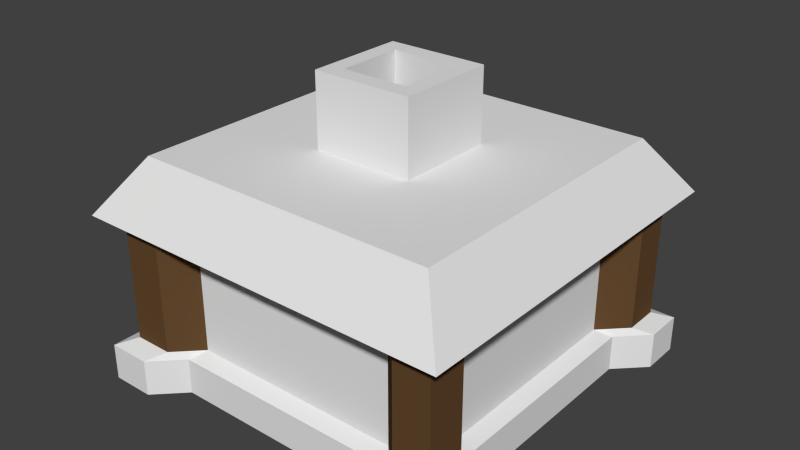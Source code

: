 # Source: Generic_Shop_Exterior.blend  (saved by Blender 2.72.0; exported with 4.5.12 LTS)
import bpy
from mathutils import Matrix  # noqa: F401  (used for matrix-valued properties, if any)

bpy.ops.wm.read_factory_settings(use_empty=True)
scene = bpy.context.scene
scene.name = 'Scene'

# ---- collections
col_collection_1 = bpy.data.collections.new('Collection 1'); scene.collection.children.link(col_collection_1)

# ---- materials (node trees are filled in below, after node groups)
mat_stones = bpy.data.materials.new('Stones')
mat_stones.alpha_threshold = 0.0
mat_stones.use_transparent_shadow = False
mat_stones.roughness = 0.5
mat_stones.line_color = (0.0, 0.0, 0.0, 1.0)
mat_roof = bpy.data.materials.new('Roof')
mat_roof.alpha_threshold = 0.0
mat_roof.use_transparent_shadow = False
mat_roof.roughness = 0.5
mat_dark = bpy.data.materials.new('Dark')
mat_dark.alpha_threshold = 0.0
mat_dark.use_transparent_shadow = False
mat_dark.diffuse_color = (0.0, 0.0, 0.0, 1.0)
mat_dark.roughness = 0.5
mat_dark.specular_intensity = 0.0
mat_wood = bpy.data.materials.new('Wood')
mat_wood.alpha_threshold = 0.0
mat_wood.use_transparent_shadow = False
mat_wood.diffuse_color = (0.1237, 0.06458, 0.02689, 1.0)
mat_wood.roughness = 0.5
mat_wood.specular_intensity = 0.05

# ---- material node trees

# ---- world
world_world = bpy.data.worlds.new('World'); scene.world = world_world
world_world.color = (0.05088, 0.05088, 0.05088)
world_world.use_sun_shadow = False
world_world.sun_shadow_jitter_overblur = 0.0
world_world.cycles.sampling_method = 'MANUAL'
world_world.cycles.sample_map_resolution = 256

# ---- meshes
me_generic_shop = bpy.data.meshes.new('Generic Shop')
me_generic_shop.from_pydata([(-2.625, -2.625, 0.75), (-2.625, 2.625, 0.75), (2.625, 2.625, 0.75), (2.625, -2.625, 0.75), (-2.1, -2.1, 1.5), (-2.1, 2.1, 1.5), (2.1, 2.1, 1.5), (2.1, -2.1, 1.5), (-0.693, -0.693, 1.5), (-0.693, 0.693, 1.5), (0.693, 0.693, 1.5), (0.693, -0.693, 1.5), (-0.693, -0.693, 2.5), (-0.693, 0.693, 2.5), (0.693, 0.693, 2.5), (0.693, -0.693, 2.5), (-0.4574, -0.4574, 2.5), (-0.4574, 0.4574, 2.5), (0.4574, 0.4574, 2.5), (0.4574, -0.4574, 2.5), (-0.4574, -0.4574, 2.0), (-0.4574, 0.4574, 2.0), (0.4574, 0.4574, 2.0), (0.4574, -0.4574, 2.0), (-2.201, -1.607, -1.6), (2.199, -1.607, -1.6), (-2.201, 1.649, -1.6), (2.199, 1.649, -1.6), (2.0, 2.0, 1.0), (2.0, -2.0, 1.0), (-2.0, -2.0, 1.0), (-2.0, 2.0, 1.0), (2.0, 1.5, -1.0), (-2.0, 1.5, -1.0), (2.0, 1.5, 1.0), (-2.0, 1.5, 1.0), (2.0, -1.46, -1.0), (2.0, -1.46, 1.0), (-2.0, -1.46, -1.0), (-2.0, -1.46, 1.0), (1.5, 2.0, -1.0), (1.5, -2.0, -1.0), (1.5, 2.0, 1.0), (1.5, -2.0, 1.0), (-2.201, 2.199, -1.6), (1.5, 1.5, 1.0), (-2.201, -2.201, -1.6), (1.5, -1.46, 1.0), (-1.46, 2.0, -1.0), (-1.46, -2.0, -1.0), (-1.46, 2.0, 1.0), (-1.46, -2.0, 1.0), (2.199, -2.201, -1.6), (2.199, 2.199, -1.6), (-1.46, 1.5, 1.0), (-1.46, -1.46, 1.0), (2.354, -2.354, -1.0), (-1.814, -2.354, 1.0), (-1.814, -2.354, -1.0), (-2.354, -1.814, 1.0), (-2.354, -1.814, -1.0), (-2.354, -2.354, 1.0), (-2.354, -2.354, -1.0), (2.354, -2.354, 1.0), (2.354, -1.814, -1.0), (2.354, -1.814, 1.0), (1.854, -2.354, -1.0), (1.854, -2.354, 1.0), (-2.354, 2.354, -1.0), (-2.354, 2.354, 1.0), (-2.354, 1.854, -1.0), (-2.354, 1.854, 1.0), (-1.814, 2.354, -1.0), (-1.814, 2.354, 1.0), (2.354, 2.354, -1.0), (2.354, 2.354, 1.0), (2.354, 1.854, -1.0), (2.354, 1.854, 1.0), (1.854, 2.354, -1.0), (1.854, 2.354, 1.0), (2.199, 1.649, -1.1), (-2.201, 1.649, -1.1), (2.199, -1.607, -1.1), (-2.201, -1.607, -1.1), (1.649, 2.199, -1.1), (1.649, -2.201, -1.1), (-1.607, 2.199, -1.1), (-1.607, -2.201, -1.1), (2.588, -2.59, -1.1), (-1.996, -2.59, -1.1), (-2.59, -1.996, -1.1), (-2.59, -2.59, -1.1), (2.588, -1.996, -1.1), (2.038, -2.59, -1.1), (-2.59, 2.588, -1.1), (-2.59, 2.038, -1.1), (-1.996, 2.588, -1.1), (2.588, 2.588, -1.1), (2.588, 2.038, -1.1), (2.038, 2.588, -1.1), (1.649, 2.199, -1.6), (1.649, -2.201, -1.6), (1.649, 1.649, -1.6), (1.649, -1.607, -1.6), (-1.607, 2.199, -1.6), (-1.607, -2.201, -1.6), (-1.607, 1.649, -1.6), (-1.607, -1.607, -1.6), (2.588, -2.59, -1.6), (-1.996, -2.59, -1.6), (-2.59, -1.996, -1.6), (-2.59, -2.59, -1.6), (2.588, -1.996, -1.6), (2.038, -2.59, -1.6), (-2.59, 2.588, -1.6), (-2.59, 2.038, -1.6), (-1.996, 2.588, -1.6), (2.588, 2.588, -1.6), (2.588, 2.038, -1.6), (2.038, 2.588, -1.6)], [], [(4, 5, 1, 0), (5, 6, 2, 1), (6, 7, 3, 2), (7, 4, 0, 3), (0, 1, 2, 3), (4, 7, 11, 8), (8, 11, 15, 12), (7, 6, 10, 11), (6, 5, 9, 10), (5, 4, 8, 9), (12, 15, 19, 16), (11, 10, 14, 15), (10, 9, 13, 14), (9, 8, 12, 13), (16, 19, 23, 20), (15, 14, 18, 19), (14, 13, 17, 18), (13, 12, 16, 17), (23, 22, 21, 20), (19, 18, 22, 23), (18, 17, 21, 22), (17, 16, 20, 21), (48, 40, 84, 86), (55, 39, 30, 51), (29, 43, 67, 63), (39, 38, 60, 59), (33, 35, 71, 70), (50, 48, 72, 73), (66, 41, 85, 93), (50, 31, 35, 54), (42, 28, 75, 79), (38, 39, 35, 33), (38, 33, 81, 83), (54, 35, 39, 55), (32, 34, 37, 36), (49, 51, 57, 58), (40, 78, 99, 84), (37, 47, 43, 29), (43, 41, 66, 67), (40, 42, 79, 78), (33, 70, 95, 81), (28, 42, 45, 34), (64, 56, 88, 92), (34, 45, 47, 37), (49, 58, 89, 87), (47, 55, 51, 43), (41, 43, 51, 49), (42, 40, 48, 50), (70, 68, 94, 95), (42, 50, 54, 45), (76, 32, 80, 98), (45, 54, 55, 47), (30, 39, 59, 61), (56, 66, 93, 88), (58, 57, 61, 62), (62, 61, 59, 60), (51, 30, 61, 57), (58, 62, 91, 89), (64, 65, 63, 56), (56, 63, 67, 66), (41, 49, 87, 85), (36, 37, 65, 64), (37, 29, 63, 65), (78, 74, 97, 99), (70, 71, 69, 68), (73, 72, 68, 69), (35, 31, 69, 71), (31, 50, 73, 69), (72, 48, 86, 96), (36, 64, 92, 82), (74, 75, 77, 76), (75, 74, 78, 79), (60, 38, 83, 90), (34, 32, 76, 77), (28, 34, 77, 75), (68, 72, 96, 94), (90, 83, 24, 110), (89, 91, 111, 109), (92, 88, 108, 112), (86, 84, 100, 104), (99, 97, 117, 119), (93, 85, 101, 113), (98, 80, 27, 118), (82, 92, 112, 25), (95, 94, 114, 115), (91, 90, 110, 111), (87, 89, 109, 105), (81, 95, 115, 26), (83, 81, 26, 24), (97, 98, 118, 117), (88, 93, 113, 108), (85, 87, 105, 101), (80, 82, 25, 27), (62, 60, 90, 91), (74, 76, 98, 97), (32, 36, 82, 80), (107, 105, 46, 24), (104, 106, 26, 44), (106, 107, 24, 26), (25, 52, 101, 103), (53, 27, 102, 100), (27, 25, 103, 102), (103, 101, 105, 107), (100, 102, 106, 104), (102, 103, 107, 106), (24, 46, 111, 110), (46, 105, 109, 111), (101, 52, 108, 113), (52, 25, 112, 108), (44, 26, 115, 114), (104, 44, 114, 116), (53, 100, 119, 117), (27, 53, 117, 118), (96, 86, 104, 116), (84, 99, 119, 100), (94, 96, 116, 114)])
me_generic_shop.polygons.foreach_set('material_index', [1, 1, 1, 1, 1, 1, 0, 1, 1, 1, 0, 0, 0, 0, 0, 0, 0, 0, 2, 0, 0, 0, 0, 0, 0, 3, 3, 3, 0, 0, 0, 0, 0, 0, 0, 3, 0, 0, 3, 3, 0, 0, 0, 0, 0, 0, 0, 0, 0, 0, 0, 0, 0, 0, 3, 3, 0, 0, 3, 3, 0, 3, 0, 0, 3, 3, 0, 0, 0, 0, 3, 3, 0, 3, 0, 0, 0, 0, 0, 0, 0, 0, 0, 0, 0, 0, 0, 0, 0, 0, 0, 0, 0, 0, 0, 0, 0, 0, 0, 0, 0, 0, 0, 0, 0, 0, 0, 0, 0, 0, 0, 0, 0, 0, 0, 0])
_uv = me_generic_shop.uv_layers.new(name='UVMap')
_uv.uv.foreach_set('vector', [0.8068, 0.2832, 0.8068, 0.03147, 0.8983, 0.0, 0.8983, 0.3147, 0.9042, 0.3592, 0.8934, 0.5371, 0.8004, 0.5371, 0.814, 0.3147, 0.8934, 0.5371, 0.9042, 0.7151, 0.814, 0.7596, 0.8004, 0.5371, 0.8004, 0.977, 0.8004, 0.7986, 0.8932, 0.7596, 0.8932, 0.9825, 2.874e-08, 0.3147, 0.0, 2.858e-08, 0.3164, 0.0, 0.3164, 0.3147, 0.5695, 0.8485, 0.3164, 0.8485, 0.4012, 0.7642, 0.4847, 0.7642, 0.3164, 0.852, 0.3754, 0.8485, 0.3754, 0.9681, 0.3164, 0.9717, 0.3164, 0.8485, 0.3164, 0.5968, 0.4012, 0.6811, 0.4012, 0.7642, 0.3164, 0.5968, 0.5695, 0.5968, 0.4847, 0.6811, 0.4012, 0.6811, 0.5695, 0.5968, 0.5695, 0.8485, 0.4847, 0.7642, 0.4847, 0.6811, 0.2097, 0.9549, 0.1261, 0.9549, 0.1403, 0.9408, 0.1955, 0.9408, 0.3754, 0.8485, 0.4345, 0.852, 0.4345, 0.9717, 0.3754, 0.9681, 0.9042, 0.6364, 0.9633, 0.64, 0.9633, 0.7596, 0.9042, 0.7561, 0.4345, 0.8485, 0.518, 0.8485, 0.518, 0.9683, 0.4345, 0.9683, 0.7651, 0.9306, 0.7262, 0.9282, 0.7262, 0.8684, 0.7651, 0.8708, 0.1261, 0.9549, 0.1261, 0.8719, 0.1403, 0.886, 0.1403, 0.9408, 0.1261, 0.8719, 0.2097, 0.8719, 0.1955, 0.886, 0.1403, 0.886, 0.2097, 0.8719, 0.2097, 0.9549, 0.1955, 0.9408, 0.1955, 0.886, 0.7314, 0.2944, 0.7314, 0.2396, 0.7865, 0.2396, 0.7865, 0.2944, 0.6763, 0.2396, 0.7314, 0.2396, 0.7314, 0.2995, 0.6763, 0.2995, 0.5204, 0.926, 0.518, 0.8873, 0.5782, 0.8873, 0.5805, 0.926, 0.518, 0.8873, 0.5204, 0.8485, 0.5805, 0.8485, 0.5782, 0.8873, 0.9874, 0.5733, 0.9874, 0.7507, 0.9754, 0.7596, 0.9754, 0.5645, 0.3702, 0.3682, 0.3377, 0.3682, 0.3377, 0.3358, 0.3702, 0.3358, 0.5787, 0.3358, 0.5486, 0.3358, 0.5699, 0.3147, 0.6, 0.3147, 0.3845, 0.0, 0.3845, 0.2396, 0.3632, 0.2404, 0.3632, 0.0007822, 0.9042, 0.5542, 0.9042, 0.3147, 0.9256, 0.3154, 0.9256, 0.555, 0.3054, 0.6264, 0.3054, 0.8657, 0.2753, 0.8657, 0.2753, 0.6264, 0.9104, 0.2002, 0.9315, 0.1974, 0.9215, 0.2109, 0.8983, 0.2139, 0.3702, 0.5756, 0.3377, 0.5756, 0.3377, 0.5456, 0.3702, 0.5456, 0.5486, 0.5756, 0.5787, 0.5756, 0.6, 0.5968, 0.5699, 0.5968, 0.8068, 0.0, 0.8068, 0.2396, 0.6284, 0.2396, 0.6284, 2.858e-08, 0.3845, 0.2396, 0.5628, 0.2396, 0.5718, 0.252, 0.3756, 0.252, 0.3702, 0.5456, 0.3377, 0.5456, 0.3377, 0.3682, 0.3702, 0.3682, 0.6, 0.8671, 0.6, 0.6278, 0.7262, 0.6354, 0.7262, 0.8747, 0.7277, 0.5537, 0.7395, 0.3147, 0.7696, 0.3161, 0.7578, 0.5551, 0.9374, 0.6305, 0.9163, 0.6278, 0.9042, 0.6141, 0.9275, 0.6171, 0.5787, 0.3682, 0.5486, 0.3682, 0.5486, 0.3358, 0.5787, 0.3358, 0.9678, 0.9992, 0.9678, 0.7596, 0.9891, 0.7604, 0.9891, 1.0, 0.9941, 0.0, 0.9941, 0.2396, 0.9728, 0.2404, 0.9728, 0.0007821, 0.5628, 0.2396, 0.5841, 0.2404, 0.5953, 0.2529, 0.5718, 0.252, 0.5787, 0.5756, 0.5486, 0.5756, 0.5486, 0.5456, 0.5787, 0.5456, 0.08529, 0.8734, 0.06318, 0.8972, 0.04314, 0.898, 0.06746, 0.8719, 0.5787, 0.5456, 0.5486, 0.5456, 0.5486, 0.3682, 0.5787, 0.3682, 0.7277, 0.5537, 0.7578, 0.5551, 0.7751, 0.5681, 0.742, 0.5665, 0.5486, 0.3682, 0.3702, 0.3682, 0.3702, 0.3358, 0.5486, 0.3358, 0.2523, 0.625, 0.2523, 0.8643, 0.1261, 0.8719, 0.1261, 0.6326, 0.0, 0.8643, 7.363e-08, 0.625, 0.1261, 0.6326, 0.1261, 0.8719, 0.2518, 0.8747, 0.2297, 0.8951, 0.2097, 0.8943, 0.234, 0.8719, 0.5486, 0.5756, 0.3702, 0.5756, 0.3702, 0.5456, 0.5486, 0.5456, 0.8997, 0.1569, 0.8983, 0.127, 0.9111, 0.1411, 0.9128, 0.1741, 0.5486, 0.5456, 0.3702, 0.5456, 0.3702, 0.3682, 0.5486, 0.3682, 0.3377, 0.3358, 0.3377, 0.3682, 0.3164, 0.347, 0.3164, 0.3147, 0.06318, 0.8972, 0.08529, 0.9175, 0.06746, 0.9204, 0.04314, 0.898, 0.7578, 0.5551, 0.7696, 0.3161, 0.7926, 0.3158, 0.7809, 0.5549, 0.3306, 0.2404, 0.3306, 0.0007822, 0.3632, 0.0007822, 0.3632, 0.2404, 0.3702, 0.3358, 0.3377, 0.3358, 0.3164, 0.3147, 0.3489, 0.3147, 0.04314, 0.8742, 0.02013, 0.8971, 0.0, 0.8971, 0.02531, 0.8719, 1.0, 0.316, 1.0, 0.5553, 0.977, 0.554, 0.977, 0.3147, 0.977, 0.3147, 0.977, 0.554, 0.9557, 0.5552, 0.9557, 0.3159, 0.9633, 0.7507, 0.9633, 0.5733, 0.9754, 0.5645, 0.9754, 0.7596, 0.5695, 0.8361, 0.5695, 0.5968, 0.5996, 0.5968, 0.5996, 0.8361, 0.5787, 0.3682, 0.5787, 0.3358, 0.6, 0.3147, 0.6, 0.347, 0.6413, 0.8768, 0.62, 0.898, 0.6, 0.898, 0.6235, 0.8747, 0.9256, 0.555, 0.9256, 0.3154, 0.9557, 0.3154, 0.9557, 0.555, 0.2753, 0.6264, 0.2753, 0.8657, 0.2523, 0.8643, 0.2523, 0.625, 0.3377, 0.5456, 0.3377, 0.5756, 0.3164, 0.5968, 0.3164, 0.5668, 0.3377, 0.5756, 0.3702, 0.5756, 0.3489, 0.5968, 0.3164, 0.5968, 0.8947, 0.9167, 0.8932, 0.8868, 0.9061, 0.9008, 0.9077, 0.9337, 0.6284, 0.2396, 0.6585, 0.2396, 0.6763, 0.2517, 0.6431, 0.2517, 0.7776, 0.6291, 0.7776, 0.8684, 0.7563, 0.8671, 0.7563, 0.6278, 0.7989, 0.6291, 0.7989, 0.8684, 0.7776, 0.8671, 0.7776, 0.6278, 0.3632, 0.2404, 0.3845, 0.2396, 0.3756, 0.252, 0.3522, 0.2529, 0.7262, 0.8671, 0.7262, 0.6278, 0.7563, 0.6278, 0.7563, 0.8671, 0.5787, 0.5756, 0.5787, 0.5456, 0.6, 0.5668, 0.6, 0.5968, 0.2297, 0.8951, 0.2518, 0.9189, 0.234, 0.9204, 0.2097, 0.8943, 0.3522, 0.2529, 0.3756, 0.252, 0.3756, 0.3119, 0.3522, 0.3128, 0.7751, 0.5681, 0.8004, 0.5678, 0.7975, 0.6275, 0.7721, 0.6278, 0.301, 0.927, 0.2757, 0.9255, 0.2757, 0.8657, 0.301, 0.8672, 0.9061, 0.9008, 0.9077, 0.7626, 0.9678, 0.7596, 0.9661, 0.8979, 0.7989, 0.9297, 0.7755, 0.9282, 0.7755, 0.8684, 0.7989, 0.8698, 0.8983, 0.2139, 0.9215, 0.2109, 0.9315, 0.27, 0.9083, 0.273, 0.9128, 0.1741, 0.9111, 0.1411, 0.9712, 0.1382, 0.9728, 0.1712, 0.6431, 0.2517, 0.6763, 0.2517, 0.6763, 0.3115, 0.6431, 0.3115, 0.5953, 0.2529, 0.6284, 0.2529, 0.6284, 0.3128, 0.5953, 0.3128, 0.3164, 0.2529, 0.3522, 0.2529, 0.3522, 0.3128, 0.3164, 0.3128, 0.742, 0.5665, 0.7751, 0.5681, 0.7721, 0.6278, 0.739, 0.6262, 0.5718, 0.252, 0.5953, 0.2529, 0.5953, 0.3128, 0.5718, 0.3119, 0.3756, 0.252, 0.5718, 0.252, 0.5718, 0.3119, 0.3756, 0.3119, 0.9125, 0.1974, 0.9128, 0.1741, 0.9728, 0.1712, 0.9726, 0.1945, 0.2757, 0.9255, 0.2523, 0.9269, 0.2523, 0.8671, 0.2757, 0.8657, 0.603, 0.5681, 0.742, 0.5665, 0.739, 0.6262, 0.6, 0.6278, 0.9111, 0.1411, 0.9128, 0.002918, 0.9728, 0.0, 0.9712, 0.1382, 0.02013, 0.8971, 0.04314, 0.92, 0.02531, 0.9223, 0.0, 0.8971, 0.62, 0.898, 0.6413, 0.9192, 0.6235, 0.9213, 0.6, 0.898, 0.9874, 0.7507, 0.9874, 0.5733, 0.9994, 0.5645, 0.9994, 0.7596, 0.2528, 0.3736, 0.2528, 0.338, 0.2886, 0.338, 0.2886, 0.3736, 0.2528, 0.6017, 0.2528, 0.5687, 0.2886, 0.5687, 0.2886, 0.6017, 0.2528, 0.5687, 0.2528, 0.3736, 0.2886, 0.3736, 0.2886, 0.5687, 0.02344, 0.3736, 0.02344, 0.338, 0.05658, 0.338, 0.05658, 0.3736, 0.02344, 0.6017, 0.02344, 0.5687, 0.05658, 0.5687, 0.05658, 0.6017, 0.02344, 0.5687, 0.02344, 0.3736, 0.05658, 0.3736, 0.05658, 0.5687, 0.05658, 0.3736, 0.05658, 0.338, 0.2528, 0.338, 0.2528, 0.3736, 0.05658, 0.6017, 0.05658, 0.5687, 0.2528, 0.5687, 0.2528, 0.6017, 0.05658, 0.5687, 0.05658, 0.3736, 0.2528, 0.3736, 0.2528, 0.5687, 0.2886, 0.3736, 0.2886, 0.338, 0.312, 0.3147, 0.312, 0.3503, 0.2886, 0.338, 0.2528, 0.338, 0.2762, 0.3147, 0.312, 0.3147, 0.05658, 0.338, 0.02344, 0.338, 0.0, 0.3147, 0.03314, 0.3147, 0.02344, 0.338, 0.02344, 0.3736, 1.437e-08, 0.3503, 0.0, 0.3147, 0.2886, 0.6017, 0.2886, 0.5687, 0.312, 0.592, 0.312, 0.625, 0.2528, 0.6017, 0.2886, 0.6017, 0.312, 0.625, 0.2762, 0.625, 0.02344, 0.6017, 0.05658, 0.6017, 0.03314, 0.625, 7.184e-08, 0.625, 0.02344, 0.5687, 0.02344, 0.6017, 7.184e-08, 0.625, 5.747e-08, 0.592, 0.9077, 0.9337, 0.9061, 0.9008, 0.9661, 0.8979, 0.9678, 0.9308, 0.9275, 0.6171, 0.9042, 0.6141, 0.9142, 0.555, 0.9374, 0.558, 0.9074, 0.959, 0.9077, 0.9337, 0.9678, 0.9308, 0.9675, 0.956])
me_generic_shop.materials.append(mat_stones)
me_generic_shop.materials.append(mat_roof)
me_generic_shop.materials.append(mat_dark)
me_generic_shop.materials.append(mat_wood)
me_generic_shop.use_remesh_preserve_volume = False
me_generic_shop.use_remesh_preserve_attributes = False
me_generic_shop.use_mirror_vertex_groups = False
me_generic_shop.update()

# ---- objects
ob_generic_shop = bpy.data.objects.new('Generic Shop', me_generic_shop)

# ---- transforms, parenting, visibility, modifiers, constraints
ob_generic_shop.location = (0.0, 0.0, 0.0)
ob_generic_shop.lock_rotations_4d = False
ob_generic_shop.empty_display_type = 'ARROWS'
ob_generic_shop.lineart.crease_threshold = 0.0

# ---- collection membership
col_collection_1.objects.link(ob_generic_shop)

# ---- scene / render settings (as saved in the file)
scene.frame_start = 1; scene.frame_end = 250; scene.frame_set(1)
scene.render.engine = 'BLENDER_EEVEE_NEXT'
scene.render.resolution_percentage = 50
scene.render.dither_intensity = 0.0
scene.cycles.use_denoising = False
scene.cycles.samples = 10
scene.cycles.sampling_pattern = 'TABULATED_SOBOL'
scene.cycles.light_sampling_threshold = 0.0
scene.cycles.use_adaptive_sampling = False
scene.cycles.use_light_tree = False
scene.cycles.blur_glossy = 0.0
scene.cycles.pixel_filter_type = 'GAUSSIAN'
scene.cycles.sample_clamp_indirect = 0.0
scene.view_settings.view_transform = 'Standard'
bpy.context.view_layer.update()

# ---- added for rendering (the .blend has no active camera and no usable light): camera, sun
cam_auto = bpy.data.cameras.new('AutoCamera')
cam_auto.lens = 50.0
cam_auto.sensor_width = 36.0
cam_auto.clip_end = 1000.0
ob_auto_camera = bpy.data.objects.new('AutoCamera', cam_auto)
scene.collection.objects.link(ob_auto_camera)
ob_auto_camera.location = (7.84725, -9.4167, 6.7278)
ob_auto_camera.rotation_euler = (1.09748, -7.21219e-08, 0.694738)
scene.camera = ob_auto_camera
light_auto_sun = bpy.data.lights.new('AutoSun', 'SUN')
light_auto_sun.energy = 3.0
light_auto_sun.angle = 0.0523599
ob_auto_sun = bpy.data.objects.new('AutoSun', light_auto_sun)
scene.collection.objects.link(ob_auto_sun)
ob_auto_sun.rotation_euler = (0.872665, 0.174533, 0.523599)
bpy.context.view_layer.update()
